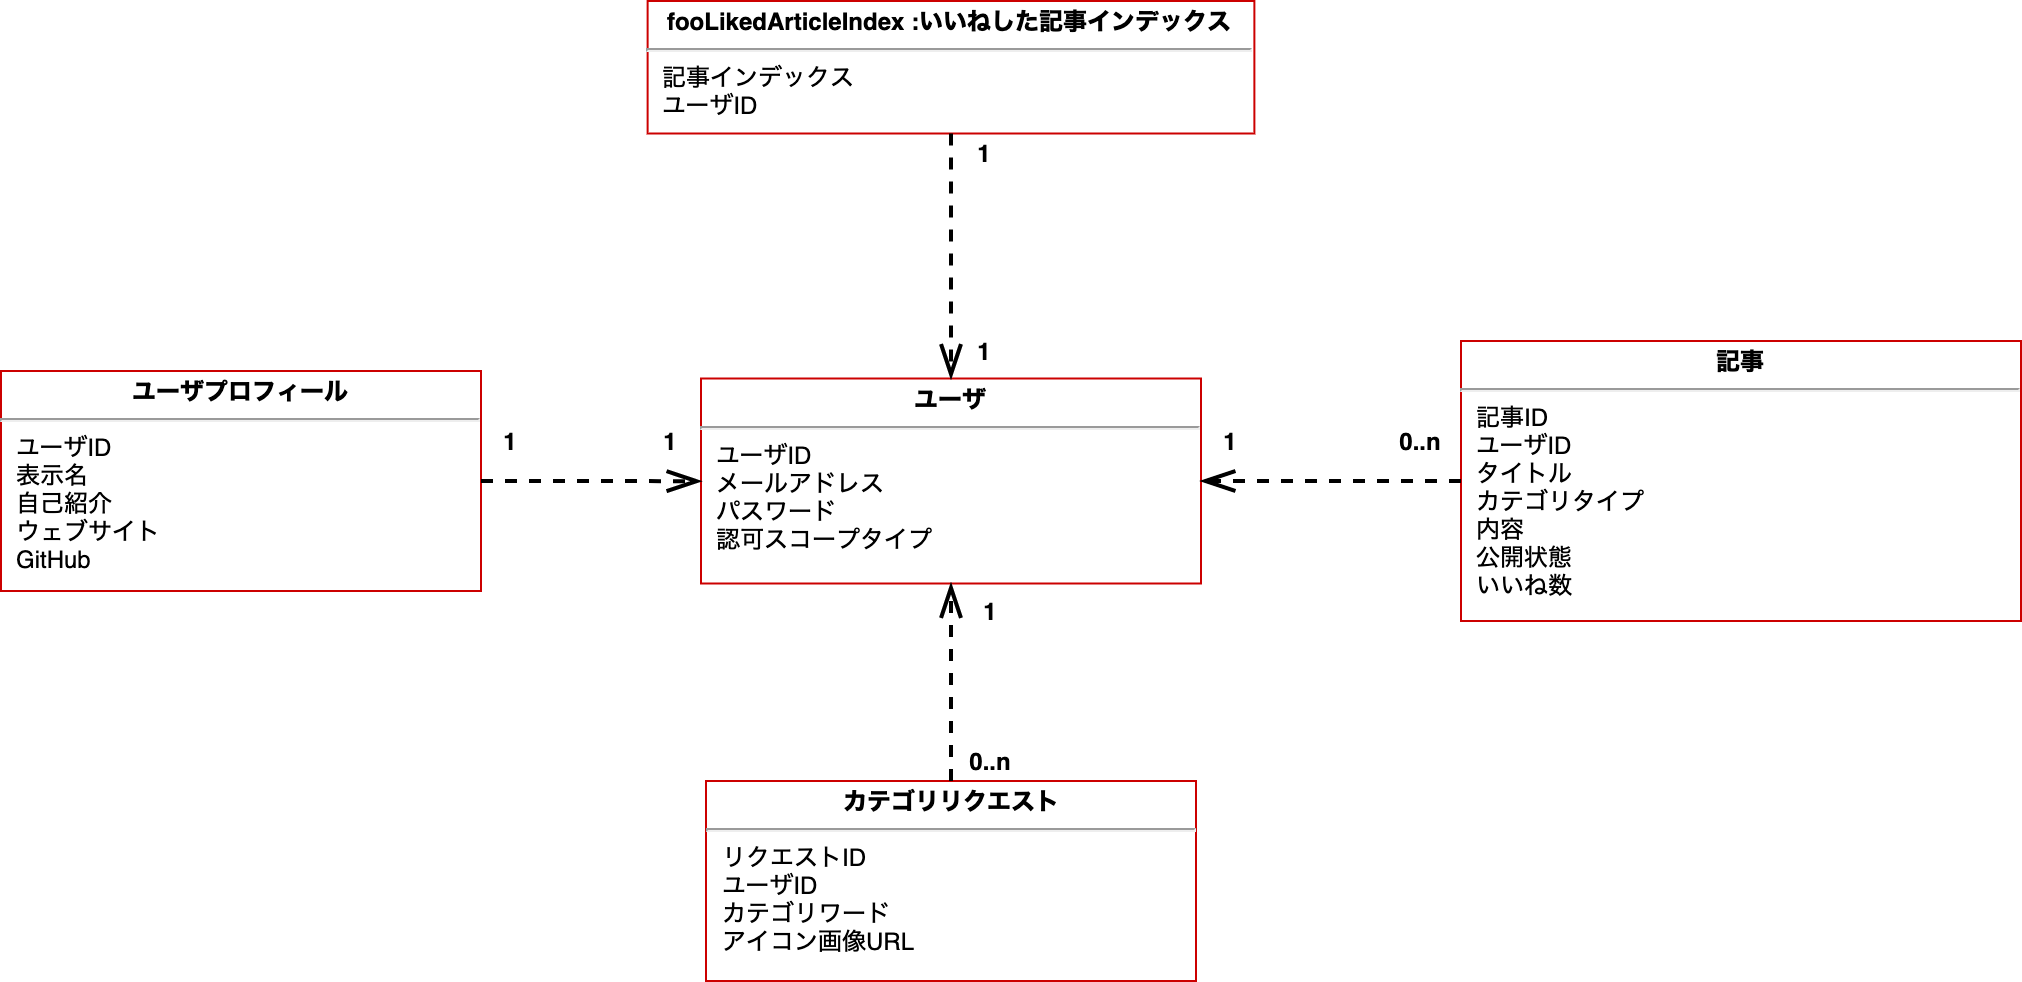

The diagram above was exported from draw.io. Its source (the exported page's mxGraphModel, read from the mxfile embedded in the PNG):
<mxGraphModel dx="1933" dy="920" grid="1" gridSize="10" guides="1" tooltips="1" connect="1" arrows="1" fold="1" page="1" pageScale="1" pageWidth="827" pageHeight="1169" math="0" shadow="0">
  <root>
    <mxCell id="0" />
    <mxCell id="1" parent="0" />
    <mxCell id="WOs55y0eOdWH_QCc6oZ6-2" value="&lt;p style=&quot;margin: 4px 0px 0px ; text-align: center&quot;&gt;&lt;b&gt;記事&lt;/b&gt;&lt;/p&gt;&lt;hr&gt;&lt;p style=&quot;margin: 0px 0px 0px 8px&quot;&gt;記事ID&lt;/p&gt;&lt;p style=&quot;margin: 0px 0px 0px 8px&quot;&gt;ユーザID&lt;/p&gt;&lt;p style=&quot;margin: 0px ; margin-left: 8px&quot;&gt;タイトル&lt;br&gt;カテゴリタイプ&lt;br&gt;内容&lt;/p&gt;&lt;p style=&quot;margin: 0px ; margin-left: 8px&quot;&gt;公開状態&lt;/p&gt;&lt;p style=&quot;margin: 0px ; margin-left: 8px&quot;&gt;いいね数&lt;/p&gt;" style="verticalAlign=top;align=left;overflow=fill;fontSize=12;fontFamily=Helvetica;html=1;strokeColor=#CC0000;" parent="1" vertex="1">
      <mxGeometry x="340" y="460" width="280" height="140" as="geometry" />
    </mxCell>
    <mxCell id="WOs55y0eOdWH_QCc6oZ6-5" value="&lt;p style=&quot;margin: 4px 0px 0px ; text-align: center&quot;&gt;&lt;b&gt;ユーザ&lt;/b&gt;&lt;/p&gt;&lt;hr&gt;&lt;p style=&quot;margin: 0px ; margin-left: 8px&quot;&gt;ユーザID&lt;/p&gt;&lt;p style=&quot;margin: 0px ; margin-left: 8px&quot;&gt;メールアドレス&lt;br&gt;パスワード&lt;/p&gt;&lt;p style=&quot;margin: 0px ; margin-left: 8px&quot;&gt;認可スコープタイプ&lt;/p&gt;&lt;p style=&quot;margin: 0px ; margin-left: 8px&quot;&gt;&lt;br&gt;&lt;/p&gt;" style="verticalAlign=top;align=left;overflow=fill;fontSize=12;fontFamily=Helvetica;html=1;strokeColor=#CC0000;" parent="1" vertex="1">
      <mxGeometry x="-40" y="478.75" width="250" height="102.5" as="geometry" />
    </mxCell>
    <mxCell id="WOs55y0eOdWH_QCc6oZ6-9" value="&lt;p style=&quot;margin: 4px 0px 0px ; text-align: center&quot;&gt;&lt;b&gt;カテゴリリクエスト&lt;/b&gt;&lt;/p&gt;&lt;hr&gt;&lt;p style=&quot;margin: 0px 0px 0px 8px&quot;&gt;リクエストID&lt;/p&gt;&lt;p style=&quot;margin: 0px 0px 0px 8px&quot;&gt;ユーザID&lt;/p&gt;&lt;p style=&quot;margin: 0px 0px 0px 8px&quot;&gt;カテゴリワード&lt;/p&gt;&lt;p style=&quot;margin: 0px 0px 0px 8px&quot;&gt;アイコン画像URL&lt;/p&gt;" style="verticalAlign=top;align=left;overflow=fill;fontSize=12;fontFamily=Helvetica;html=1;strokeColor=#CC0000;" parent="1" vertex="1">
      <mxGeometry x="-37.5" y="680" width="245" height="100" as="geometry" />
    </mxCell>
    <mxCell id="WOs55y0eOdWH_QCc6oZ6-13" value="&lt;p style=&quot;margin: 4px 0px 0px ; text-align: center&quot;&gt;&lt;b&gt;ユーザプロフィール&lt;/b&gt;&lt;/p&gt;&lt;hr&gt;&lt;p style=&quot;margin: 0px 0px 0px 8px&quot;&gt;ユーザID&lt;/p&gt;&lt;p style=&quot;margin: 0px 0px 0px 8px&quot;&gt;表示名&lt;/p&gt;&lt;p style=&quot;margin: 0px 0px 0px 8px&quot;&gt;自己紹介&lt;/p&gt;&lt;p style=&quot;margin: 0px 0px 0px 8px&quot;&gt;ウェブサイト&lt;/p&gt;&lt;p style=&quot;margin: 0px 0px 0px 8px&quot;&gt;GitHub&lt;/p&gt;&lt;p style=&quot;margin: 0px 0px 0px 8px&quot;&gt;&lt;br&gt;&lt;/p&gt;" style="verticalAlign=top;align=left;overflow=fill;fontSize=12;fontFamily=Helvetica;html=1;strokeColor=#CC0000;" parent="1" vertex="1">
      <mxGeometry x="-390" y="475" width="240" height="110" as="geometry" />
    </mxCell>
    <mxCell id="K1solWQfsoM2W4TBFkb4-17" value="&lt;p style=&quot;margin: 4px 0px 0px ; text-align: center&quot;&gt;&lt;b&gt;fooLikedArticleIndex :いいねした記事インデックス&lt;/b&gt;&lt;/p&gt;&lt;hr&gt;&lt;p style=&quot;margin: 0px 0px 0px 8px&quot;&gt;記事インデックス&lt;/p&gt;&lt;p style=&quot;margin: 0px 0px 0px 8px&quot;&gt;ユーザID&lt;/p&gt;" style="verticalAlign=top;align=left;overflow=fill;fontSize=12;fontFamily=Helvetica;html=1;strokeColor=#CC0000;" parent="1" vertex="1">
      <mxGeometry x="-66.69" y="290" width="303.38" height="66.25" as="geometry" />
    </mxCell>
    <mxCell id="K1solWQfsoM2W4TBFkb4-22" value="" style="group" parent="1" vertex="1" connectable="0">
      <mxGeometry x="210" y="500" width="130" height="30" as="geometry" />
    </mxCell>
    <mxCell id="gwWeIWiLEP46qUU3LEla-1" style="edgeStyle=orthogonalEdgeStyle;rounded=0;orthogonalLoop=1;jettySize=auto;html=1;entryX=1;entryY=0.5;entryDx=0;entryDy=0;dashed=1;endSize=13;endArrow=openThin;endFill=0;strokeWidth=2;" parent="K1solWQfsoM2W4TBFkb4-22" source="WOs55y0eOdWH_QCc6oZ6-2" target="WOs55y0eOdWH_QCc6oZ6-5" edge="1">
      <mxGeometry relative="1" as="geometry" />
    </mxCell>
    <mxCell id="K1solWQfsoM2W4TBFkb4-11" value="0..n" style="text;html=1;strokeColor=none;fillColor=none;align=center;verticalAlign=middle;whiteSpace=wrap;rounded=0;fontStyle=1" parent="K1solWQfsoM2W4TBFkb4-22" vertex="1">
      <mxGeometry x="90" width="40" height="20" as="geometry" />
    </mxCell>
    <mxCell id="K1solWQfsoM2W4TBFkb4-12" value="1" style="text;html=1;strokeColor=none;fillColor=none;align=center;verticalAlign=middle;whiteSpace=wrap;rounded=0;fontStyle=1" parent="K1solWQfsoM2W4TBFkb4-22" vertex="1">
      <mxGeometry width="30" height="20" as="geometry" />
    </mxCell>
    <mxCell id="K1solWQfsoM2W4TBFkb4-23" value="" style="group" parent="1" vertex="1" connectable="0">
      <mxGeometry x="87" y="356.25" width="30" height="118.75" as="geometry" />
    </mxCell>
    <mxCell id="K1solWQfsoM2W4TBFkb4-1" style="edgeStyle=orthogonalEdgeStyle;rounded=0;orthogonalLoop=1;jettySize=auto;html=1;entryX=0.5;entryY=0;entryDx=0;entryDy=0;dashed=1;endSize=13;endArrow=openThin;endFill=0;strokeWidth=2;exitX=0.5;exitY=1;exitDx=0;exitDy=0;" parent="K1solWQfsoM2W4TBFkb4-23" source="K1solWQfsoM2W4TBFkb4-17" target="WOs55y0eOdWH_QCc6oZ6-5" edge="1">
      <mxGeometry relative="1" as="geometry">
        <mxPoint x="-2" as="sourcePoint" />
      </mxGeometry>
    </mxCell>
    <mxCell id="K1solWQfsoM2W4TBFkb4-14" value="1" style="text;html=1;strokeColor=none;fillColor=none;align=center;verticalAlign=middle;whiteSpace=wrap;rounded=0;fontStyle=1" parent="K1solWQfsoM2W4TBFkb4-23" vertex="1">
      <mxGeometry y="98.75" width="30" height="20" as="geometry" />
    </mxCell>
    <mxCell id="K1solWQfsoM2W4TBFkb4-18" value="1" style="text;html=1;strokeColor=none;fillColor=none;align=center;verticalAlign=middle;whiteSpace=wrap;rounded=0;fontStyle=1" parent="K1solWQfsoM2W4TBFkb4-23" vertex="1">
      <mxGeometry width="30" height="20" as="geometry" />
    </mxCell>
    <mxCell id="K1solWQfsoM2W4TBFkb4-24" value="" style="group" parent="1" vertex="1" connectable="0">
      <mxGeometry x="-150" y="500" width="110" height="20" as="geometry" />
    </mxCell>
    <mxCell id="K1solWQfsoM2W4TBFkb4-2" value="" style="edgeStyle=orthogonalEdgeStyle;rounded=0;orthogonalLoop=1;jettySize=auto;html=1;dashed=1;endArrow=openThin;endFill=0;endSize=13;strokeWidth=2;" parent="K1solWQfsoM2W4TBFkb4-24" source="WOs55y0eOdWH_QCc6oZ6-13" target="WOs55y0eOdWH_QCc6oZ6-5" edge="1">
      <mxGeometry relative="1" as="geometry" />
    </mxCell>
    <mxCell id="K1solWQfsoM2W4TBFkb4-20" value="1" style="text;html=1;strokeColor=none;fillColor=none;align=center;verticalAlign=middle;whiteSpace=wrap;rounded=0;fontStyle=1" parent="K1solWQfsoM2W4TBFkb4-24" vertex="1">
      <mxGeometry x="80" width="30" height="20" as="geometry" />
    </mxCell>
    <mxCell id="K1solWQfsoM2W4TBFkb4-21" value="1" style="text;html=1;strokeColor=none;fillColor=none;align=center;verticalAlign=middle;whiteSpace=wrap;rounded=0;fontStyle=1" parent="K1solWQfsoM2W4TBFkb4-24" vertex="1">
      <mxGeometry width="30" height="20" as="geometry" />
    </mxCell>
    <mxCell id="K1solWQfsoM2W4TBFkb4-25" value="" style="group" parent="1" vertex="1" connectable="0">
      <mxGeometry x="85" y="585" width="40" height="95" as="geometry" />
    </mxCell>
    <mxCell id="K1solWQfsoM2W4TBFkb4-3" style="edgeStyle=orthogonalEdgeStyle;rounded=0;orthogonalLoop=1;jettySize=auto;html=1;entryX=0.5;entryY=1;entryDx=0;entryDy=0;dashed=1;endArrow=openThin;endFill=0;endSize=13;strokeWidth=2;" parent="K1solWQfsoM2W4TBFkb4-25" source="WOs55y0eOdWH_QCc6oZ6-9" target="WOs55y0eOdWH_QCc6oZ6-5" edge="1">
      <mxGeometry relative="1" as="geometry" />
    </mxCell>
    <mxCell id="K1solWQfsoM2W4TBFkb4-16" value="0..n" style="text;html=1;strokeColor=none;fillColor=none;align=center;verticalAlign=middle;whiteSpace=wrap;rounded=0;fontStyle=1" parent="K1solWQfsoM2W4TBFkb4-25" vertex="1">
      <mxGeometry y="75" width="40" height="20" as="geometry" />
    </mxCell>
    <mxCell id="K1solWQfsoM2W4TBFkb4-19" value="1" style="text;html=1;strokeColor=none;fillColor=none;align=center;verticalAlign=middle;whiteSpace=wrap;rounded=0;fontStyle=1" parent="K1solWQfsoM2W4TBFkb4-25" vertex="1">
      <mxGeometry x="5" width="30" height="20" as="geometry" />
    </mxCell>
  </root>
</mxGraphModel>